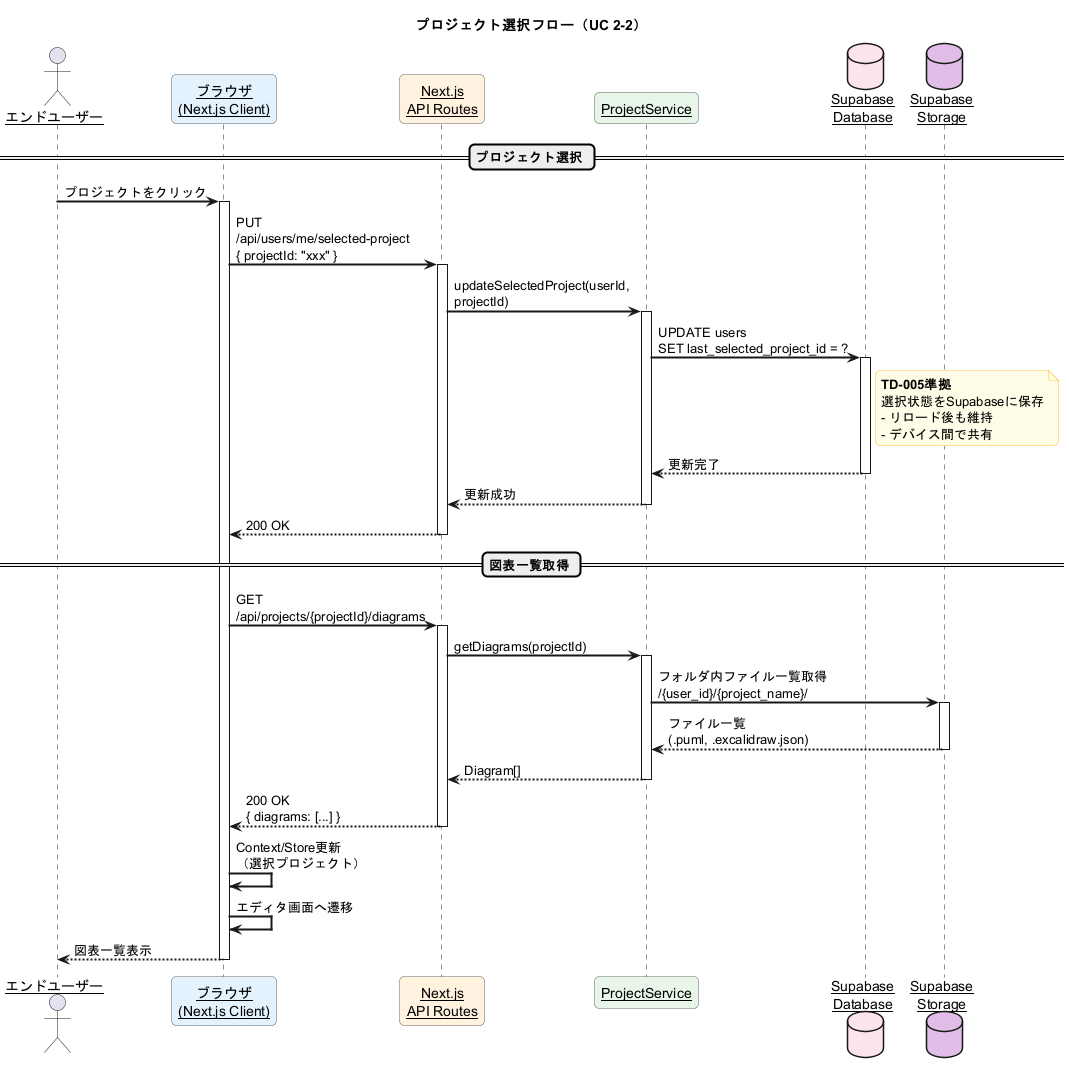

The diagram above was rendered by PlantUML. Its source (embedded in the PNG):
@startuml PlantUML_Studio_Sequence_Project_Select
'==================================================
' シーケンス図: プロジェクト選択フロー
' UC 2-2 プロジェクトを選択する
' 参照: 業務フロー図 3.5.2, TD-005
'==================================================

skinparam sequenceArrowThickness 2
skinparam roundcorner 10
skinparam maxmessagesize 200
skinparam sequenceParticipant underline

skinparam participant {
    BackgroundColor #FAFAFA
    BorderColor #666666
}

skinparam note {
    BackgroundColor #FFFDE7
    BorderColor #FBC02D
}

title プロジェクト選択フロー（UC 2-2）

actor "エンドユーザー" as user
participant "ブラウザ\n(Next.js Client)" as browser #E3F2FD
participant "Next.js\nAPI Routes" as api #FFF3E0
participant "ProjectService" as service #E8F5E9
database "Supabase\nDatabase" as db #FCE4EC
database "Supabase\nStorage" as storage #E1BEE7

== プロジェクト選択 ==

user -> browser : プロジェクトをクリック
activate browser

browser -> api : PUT /api/users/me/selected-project\n{ projectId: "xxx" }
activate api

api -> service : updateSelectedProject(userId, projectId)
activate service

service -> db : UPDATE users\nSET last_selected_project_id = ?
activate db

note right of db
  **TD-005準拠**
  選択状態をSupabaseに保存
  - リロード後も維持
  - デバイス間で共有
end note

db --> service : 更新完了
deactivate db

service --> api : 更新成功
deactivate service

api --> browser : 200 OK
deactivate api

== 図表一覧取得 ==

browser -> api : GET /api/projects/{projectId}/diagrams
activate api

api -> service : getDiagrams(projectId)
activate service

service -> storage : フォルダ内ファイル一覧取得\n/{user_id}/{project_name}/
activate storage

storage --> service : ファイル一覧\n(.puml, .excalidraw.json)
deactivate storage

service --> api : Diagram[]
deactivate service

api --> browser : 200 OK\n{ diagrams: [...] }
deactivate api

browser -> browser : Context/Store更新\n（選択プロジェクト）

browser -> browser : エディタ画面へ遷移

browser --> user : 図表一覧表示

deactivate browser

@enduml